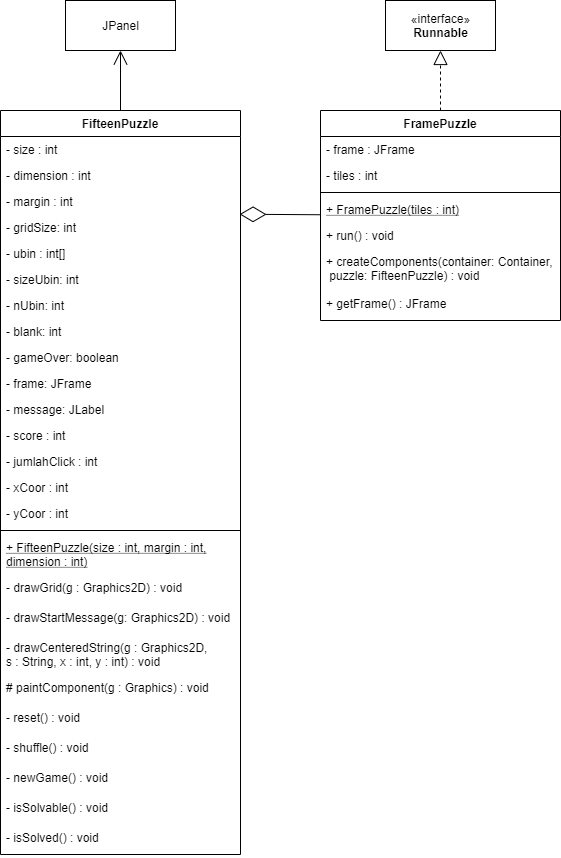

The diagram above was exported from draw.io. Its source (the exported page's mxGraphModel, read from the mxfile embedded in the PNG):
<mxGraphModel dx="2518" dy="1110" grid="1" gridSize="10" guides="1" tooltips="1" connect="1" arrows="1" fold="1" page="1" pageScale="1" pageWidth="1169" pageHeight="827" math="0" shadow="0">
  <root>
    <mxCell id="0" />
    <mxCell id="1" parent="0" />
    <mxCell id="KnZMQUxuHPJqzBwWHK7K-5" value="FifteenPuzzle" style="swimlane;fontStyle=1;align=center;verticalAlign=top;childLayout=stackLayout;horizontal=1;startSize=26;horizontalStack=0;resizeParent=1;resizeParentMax=0;resizeLast=0;collapsible=1;marginBottom=0;" parent="1" vertex="1">
      <mxGeometry x="300" y="160" width="240" height="744" as="geometry" />
    </mxCell>
    <mxCell id="KnZMQUxuHPJqzBwWHK7K-6" value="- size : int&#10;" style="text;strokeColor=none;fillColor=none;align=left;verticalAlign=top;spacingLeft=4;spacingRight=4;overflow=hidden;rotatable=0;points=[[0,0.5],[1,0.5]];portConstraint=eastwest;" parent="KnZMQUxuHPJqzBwWHK7K-5" vertex="1">
      <mxGeometry y="26" width="240" height="26" as="geometry" />
    </mxCell>
    <mxCell id="KnZMQUxuHPJqzBwWHK7K-13" value="- dimension : int&#10;" style="text;strokeColor=none;fillColor=none;align=left;verticalAlign=top;spacingLeft=4;spacingRight=4;overflow=hidden;rotatable=0;points=[[0,0.5],[1,0.5]];portConstraint=eastwest;" parent="KnZMQUxuHPJqzBwWHK7K-5" vertex="1">
      <mxGeometry y="52" width="240" height="26" as="geometry" />
    </mxCell>
    <mxCell id="KnZMQUxuHPJqzBwWHK7K-14" value="- margin : int&#10;" style="text;strokeColor=none;fillColor=none;align=left;verticalAlign=top;spacingLeft=4;spacingRight=4;overflow=hidden;rotatable=0;points=[[0,0.5],[1,0.5]];portConstraint=eastwest;" parent="KnZMQUxuHPJqzBwWHK7K-5" vertex="1">
      <mxGeometry y="78" width="240" height="26" as="geometry" />
    </mxCell>
    <mxCell id="KnZMQUxuHPJqzBwWHK7K-19" value="- gridSize: int&#10;" style="text;strokeColor=none;fillColor=none;align=left;verticalAlign=top;spacingLeft=4;spacingRight=4;overflow=hidden;rotatable=0;points=[[0,0.5],[1,0.5]];portConstraint=eastwest;" parent="KnZMQUxuHPJqzBwWHK7K-5" vertex="1">
      <mxGeometry y="104" width="240" height="26" as="geometry" />
    </mxCell>
    <mxCell id="KnZMQUxuHPJqzBwWHK7K-16" value="- ubin : int[]&#10;" style="text;strokeColor=none;fillColor=none;align=left;verticalAlign=top;spacingLeft=4;spacingRight=4;overflow=hidden;rotatable=0;points=[[0,0.5],[1,0.5]];portConstraint=eastwest;" parent="KnZMQUxuHPJqzBwWHK7K-5" vertex="1">
      <mxGeometry y="130" width="240" height="26" as="geometry" />
    </mxCell>
    <mxCell id="KnZMQUxuHPJqzBwWHK7K-18" value="- sizeUbin: int&#10;" style="text;strokeColor=none;fillColor=none;align=left;verticalAlign=top;spacingLeft=4;spacingRight=4;overflow=hidden;rotatable=0;points=[[0,0.5],[1,0.5]];portConstraint=eastwest;" parent="KnZMQUxuHPJqzBwWHK7K-5" vertex="1">
      <mxGeometry y="156" width="240" height="26" as="geometry" />
    </mxCell>
    <mxCell id="KnZMQUxuHPJqzBwWHK7K-15" value="- nUbin: int&#10;" style="text;strokeColor=none;fillColor=none;align=left;verticalAlign=top;spacingLeft=4;spacingRight=4;overflow=hidden;rotatable=0;points=[[0,0.5],[1,0.5]];portConstraint=eastwest;" parent="KnZMQUxuHPJqzBwWHK7K-5" vertex="1">
      <mxGeometry y="182" width="240" height="26" as="geometry" />
    </mxCell>
    <mxCell id="KnZMQUxuHPJqzBwWHK7K-17" value="- blank: int&#10;" style="text;strokeColor=none;fillColor=none;align=left;verticalAlign=top;spacingLeft=4;spacingRight=4;overflow=hidden;rotatable=0;points=[[0,0.5],[1,0.5]];portConstraint=eastwest;" parent="KnZMQUxuHPJqzBwWHK7K-5" vertex="1">
      <mxGeometry y="208" width="240" height="26" as="geometry" />
    </mxCell>
    <mxCell id="KnZMQUxuHPJqzBwWHK7K-20" value="- gameOver: boolean&#10;" style="text;strokeColor=none;fillColor=none;align=left;verticalAlign=top;spacingLeft=4;spacingRight=4;overflow=hidden;rotatable=0;points=[[0,0.5],[1,0.5]];portConstraint=eastwest;" parent="KnZMQUxuHPJqzBwWHK7K-5" vertex="1">
      <mxGeometry y="234" width="240" height="26" as="geometry" />
    </mxCell>
    <mxCell id="KnZMQUxuHPJqzBwWHK7K-21" value="- frame: JFrame&#10;" style="text;strokeColor=none;fillColor=none;align=left;verticalAlign=top;spacingLeft=4;spacingRight=4;overflow=hidden;rotatable=0;points=[[0,0.5],[1,0.5]];portConstraint=eastwest;" parent="KnZMQUxuHPJqzBwWHK7K-5" vertex="1">
      <mxGeometry y="260" width="240" height="26" as="geometry" />
    </mxCell>
    <mxCell id="KnZMQUxuHPJqzBwWHK7K-22" value="- message: JLabel&#10;" style="text;strokeColor=none;fillColor=none;align=left;verticalAlign=top;spacingLeft=4;spacingRight=4;overflow=hidden;rotatable=0;points=[[0,0.5],[1,0.5]];portConstraint=eastwest;" parent="KnZMQUxuHPJqzBwWHK7K-5" vertex="1">
      <mxGeometry y="286" width="240" height="26" as="geometry" />
    </mxCell>
    <mxCell id="ZewWrt_0dwWkJt-iG1-k-1" value="- score : int" style="text;strokeColor=none;fillColor=none;align=left;verticalAlign=top;spacingLeft=4;spacingRight=4;overflow=hidden;rotatable=0;points=[[0,0.5],[1,0.5]];portConstraint=eastwest;" vertex="1" parent="KnZMQUxuHPJqzBwWHK7K-5">
      <mxGeometry y="312" width="240" height="26" as="geometry" />
    </mxCell>
    <mxCell id="ZewWrt_0dwWkJt-iG1-k-2" value="- jumlahClick : int" style="text;strokeColor=none;fillColor=none;align=left;verticalAlign=top;spacingLeft=4;spacingRight=4;overflow=hidden;rotatable=0;points=[[0,0.5],[1,0.5]];portConstraint=eastwest;" vertex="1" parent="KnZMQUxuHPJqzBwWHK7K-5">
      <mxGeometry y="338" width="240" height="26" as="geometry" />
    </mxCell>
    <mxCell id="ZewWrt_0dwWkJt-iG1-k-3" value="- xCoor : int" style="text;strokeColor=none;fillColor=none;align=left;verticalAlign=top;spacingLeft=4;spacingRight=4;overflow=hidden;rotatable=0;points=[[0,0.5],[1,0.5]];portConstraint=eastwest;" vertex="1" parent="KnZMQUxuHPJqzBwWHK7K-5">
      <mxGeometry y="364" width="240" height="26" as="geometry" />
    </mxCell>
    <mxCell id="ZewWrt_0dwWkJt-iG1-k-4" value="- yCoor : int" style="text;strokeColor=none;fillColor=none;align=left;verticalAlign=top;spacingLeft=4;spacingRight=4;overflow=hidden;rotatable=0;points=[[0,0.5],[1,0.5]];portConstraint=eastwest;" vertex="1" parent="KnZMQUxuHPJqzBwWHK7K-5">
      <mxGeometry y="390" width="240" height="26" as="geometry" />
    </mxCell>
    <mxCell id="KnZMQUxuHPJqzBwWHK7K-7" value="" style="line;strokeWidth=1;fillColor=none;align=left;verticalAlign=middle;spacingTop=-1;spacingLeft=3;spacingRight=3;rotatable=0;labelPosition=right;points=[];portConstraint=eastwest;" parent="KnZMQUxuHPJqzBwWHK7K-5" vertex="1">
      <mxGeometry y="416" width="240" height="8" as="geometry" />
    </mxCell>
    <mxCell id="KnZMQUxuHPJqzBwWHK7K-8" value="+ FifteenPuzzle(size : int, margin : int, &#10;dimension : int)" style="text;strokeColor=none;fillColor=none;align=left;verticalAlign=top;spacingLeft=4;spacingRight=4;overflow=hidden;rotatable=0;points=[[0,0.5],[1,0.5]];portConstraint=eastwest;fontStyle=4" parent="KnZMQUxuHPJqzBwWHK7K-5" vertex="1">
      <mxGeometry y="424" width="240" height="40" as="geometry" />
    </mxCell>
    <mxCell id="KnZMQUxuHPJqzBwWHK7K-36" value="- drawGrid(g : Graphics2D) : void" style="text;strokeColor=none;fillColor=none;align=left;verticalAlign=top;spacingLeft=4;spacingRight=4;overflow=hidden;rotatable=0;points=[[0,0.5],[1,0.5]];portConstraint=eastwest;fontStyle=0" parent="KnZMQUxuHPJqzBwWHK7K-5" vertex="1">
      <mxGeometry y="464" width="240" height="30" as="geometry" />
    </mxCell>
    <mxCell id="KnZMQUxuHPJqzBwWHK7K-37" value="- drawStartMessage(g: Graphics2D) : void" style="text;strokeColor=none;fillColor=none;align=left;verticalAlign=top;spacingLeft=4;spacingRight=4;overflow=hidden;rotatable=0;points=[[0,0.5],[1,0.5]];portConstraint=eastwest;fontStyle=0" parent="KnZMQUxuHPJqzBwWHK7K-5" vertex="1">
      <mxGeometry y="494" width="240" height="30" as="geometry" />
    </mxCell>
    <mxCell id="KnZMQUxuHPJqzBwWHK7K-38" value="- drawCenteredString(g : Graphics2D, &#10;s : String, x : int, y : int) : void" style="text;strokeColor=none;fillColor=none;align=left;verticalAlign=top;spacingLeft=4;spacingRight=4;overflow=hidden;rotatable=0;points=[[0,0.5],[1,0.5]];portConstraint=eastwest;fontStyle=0" parent="KnZMQUxuHPJqzBwWHK7K-5" vertex="1">
      <mxGeometry y="524" width="240" height="40" as="geometry" />
    </mxCell>
    <mxCell id="KnZMQUxuHPJqzBwWHK7K-39" value="# paintComponent(g : Graphics) : void" style="text;strokeColor=none;fillColor=none;align=left;verticalAlign=top;spacingLeft=4;spacingRight=4;overflow=hidden;rotatable=0;points=[[0,0.5],[1,0.5]];portConstraint=eastwest;fontStyle=0" parent="KnZMQUxuHPJqzBwWHK7K-5" vertex="1">
      <mxGeometry y="564" width="240" height="30" as="geometry" />
    </mxCell>
    <mxCell id="KnZMQUxuHPJqzBwWHK7K-40" value="- reset() : void" style="text;strokeColor=none;fillColor=none;align=left;verticalAlign=top;spacingLeft=4;spacingRight=4;overflow=hidden;rotatable=0;points=[[0,0.5],[1,0.5]];portConstraint=eastwest;fontStyle=0" parent="KnZMQUxuHPJqzBwWHK7K-5" vertex="1">
      <mxGeometry y="594" width="240" height="30" as="geometry" />
    </mxCell>
    <mxCell id="KnZMQUxuHPJqzBwWHK7K-41" value="- shuffle() : void" style="text;strokeColor=none;fillColor=none;align=left;verticalAlign=top;spacingLeft=4;spacingRight=4;overflow=hidden;rotatable=0;points=[[0,0.5],[1,0.5]];portConstraint=eastwest;fontStyle=0" parent="KnZMQUxuHPJqzBwWHK7K-5" vertex="1">
      <mxGeometry y="624" width="240" height="30" as="geometry" />
    </mxCell>
    <mxCell id="KnZMQUxuHPJqzBwWHK7K-42" value="- newGame() : void" style="text;strokeColor=none;fillColor=none;align=left;verticalAlign=top;spacingLeft=4;spacingRight=4;overflow=hidden;rotatable=0;points=[[0,0.5],[1,0.5]];portConstraint=eastwest;fontStyle=0" parent="KnZMQUxuHPJqzBwWHK7K-5" vertex="1">
      <mxGeometry y="654" width="240" height="30" as="geometry" />
    </mxCell>
    <mxCell id="KnZMQUxuHPJqzBwWHK7K-43" value="- isSolvable() : void" style="text;strokeColor=none;fillColor=none;align=left;verticalAlign=top;spacingLeft=4;spacingRight=4;overflow=hidden;rotatable=0;points=[[0,0.5],[1,0.5]];portConstraint=eastwest;fontStyle=0" parent="KnZMQUxuHPJqzBwWHK7K-5" vertex="1">
      <mxGeometry y="684" width="240" height="30" as="geometry" />
    </mxCell>
    <mxCell id="KnZMQUxuHPJqzBwWHK7K-44" value="- isSolved() : void" style="text;strokeColor=none;fillColor=none;align=left;verticalAlign=top;spacingLeft=4;spacingRight=4;overflow=hidden;rotatable=0;points=[[0,0.5],[1,0.5]];portConstraint=eastwest;fontStyle=0" parent="KnZMQUxuHPJqzBwWHK7K-5" vertex="1">
      <mxGeometry y="714" width="240" height="30" as="geometry" />
    </mxCell>
    <mxCell id="KnZMQUxuHPJqzBwWHK7K-9" value="FramePuzzle" style="swimlane;fontStyle=1;align=center;verticalAlign=top;childLayout=stackLayout;horizontal=1;startSize=26;horizontalStack=0;resizeParent=1;resizeParentMax=0;resizeLast=0;collapsible=1;marginBottom=0;" parent="1" vertex="1">
      <mxGeometry x="620" y="160" width="240" height="210" as="geometry" />
    </mxCell>
    <mxCell id="KnZMQUxuHPJqzBwWHK7K-10" value="- frame : JFrame" style="text;strokeColor=none;fillColor=none;align=left;verticalAlign=top;spacingLeft=4;spacingRight=4;overflow=hidden;rotatable=0;points=[[0,0.5],[1,0.5]];portConstraint=eastwest;" parent="KnZMQUxuHPJqzBwWHK7K-9" vertex="1">
      <mxGeometry y="26" width="240" height="26" as="geometry" />
    </mxCell>
    <mxCell id="KnZMQUxuHPJqzBwWHK7K-30" value="- tiles : int" style="text;strokeColor=none;fillColor=none;align=left;verticalAlign=top;spacingLeft=4;spacingRight=4;overflow=hidden;rotatable=0;points=[[0,0.5],[1,0.5]];portConstraint=eastwest;" parent="KnZMQUxuHPJqzBwWHK7K-9" vertex="1">
      <mxGeometry y="52" width="240" height="26" as="geometry" />
    </mxCell>
    <mxCell id="KnZMQUxuHPJqzBwWHK7K-11" value="" style="line;strokeWidth=1;fillColor=none;align=left;verticalAlign=middle;spacingTop=-1;spacingLeft=3;spacingRight=3;rotatable=0;labelPosition=right;points=[];portConstraint=eastwest;" parent="KnZMQUxuHPJqzBwWHK7K-9" vertex="1">
      <mxGeometry y="78" width="240" height="8" as="geometry" />
    </mxCell>
    <mxCell id="KnZMQUxuHPJqzBwWHK7K-12" value="+ FramePuzzle(tiles : int)" style="text;strokeColor=none;fillColor=none;align=left;verticalAlign=top;spacingLeft=4;spacingRight=4;overflow=hidden;rotatable=0;points=[[0,0.5],[1,0.5]];portConstraint=eastwest;fontStyle=4" parent="KnZMQUxuHPJqzBwWHK7K-9" vertex="1">
      <mxGeometry y="86" width="240" height="26" as="geometry" />
    </mxCell>
    <mxCell id="KnZMQUxuHPJqzBwWHK7K-33" value="+ run() : void" style="text;strokeColor=none;fillColor=none;align=left;verticalAlign=top;spacingLeft=4;spacingRight=4;overflow=hidden;rotatable=0;points=[[0,0.5],[1,0.5]];portConstraint=eastwest;fontStyle=0" parent="KnZMQUxuHPJqzBwWHK7K-9" vertex="1">
      <mxGeometry y="112" width="240" height="26" as="geometry" />
    </mxCell>
    <mxCell id="KnZMQUxuHPJqzBwWHK7K-34" value="+ createComponents(container: Container,&#10; puzzle: FifteenPuzzle) : void" style="text;strokeColor=none;fillColor=none;align=left;verticalAlign=top;spacingLeft=4;spacingRight=4;overflow=hidden;rotatable=0;points=[[0,0.5],[1,0.5]];portConstraint=eastwest;fontStyle=0" parent="KnZMQUxuHPJqzBwWHK7K-9" vertex="1">
      <mxGeometry y="138" width="240" height="42" as="geometry" />
    </mxCell>
    <mxCell id="KnZMQUxuHPJqzBwWHK7K-35" value="+ getFrame() : JFrame" style="text;strokeColor=none;fillColor=none;align=left;verticalAlign=top;spacingLeft=4;spacingRight=4;overflow=hidden;rotatable=0;points=[[0,0.5],[1,0.5]];portConstraint=eastwest;fontStyle=0" parent="KnZMQUxuHPJqzBwWHK7K-9" vertex="1">
      <mxGeometry y="180" width="240" height="30" as="geometry" />
    </mxCell>
    <mxCell id="KnZMQUxuHPJqzBwWHK7K-23" value="JPanel" style="html=1;" parent="1" vertex="1">
      <mxGeometry x="365" y="50" width="110" height="50" as="geometry" />
    </mxCell>
    <mxCell id="KnZMQUxuHPJqzBwWHK7K-24" value="«interface»&lt;br&gt;&lt;b&gt;Runnable&lt;/b&gt;" style="html=1;" parent="1" vertex="1">
      <mxGeometry x="685" y="50" width="110" height="50" as="geometry" />
    </mxCell>
    <mxCell id="KnZMQUxuHPJqzBwWHK7K-26" value="" style="endArrow=block;dashed=1;endFill=0;endSize=12;html=1;" parent="1" source="KnZMQUxuHPJqzBwWHK7K-9" target="KnZMQUxuHPJqzBwWHK7K-24" edge="1">
      <mxGeometry width="160" relative="1" as="geometry">
        <mxPoint x="710" y="170" as="sourcePoint" />
        <mxPoint x="870" y="170" as="targetPoint" />
      </mxGeometry>
    </mxCell>
    <mxCell id="KnZMQUxuHPJqzBwWHK7K-27" value="" style="endArrow=open;endFill=1;endSize=12;html=1;" parent="1" source="KnZMQUxuHPJqzBwWHK7K-5" target="KnZMQUxuHPJqzBwWHK7K-23" edge="1">
      <mxGeometry width="160" relative="1" as="geometry">
        <mxPoint x="710" y="170" as="sourcePoint" />
        <mxPoint x="460" y="130" as="targetPoint" />
      </mxGeometry>
    </mxCell>
    <mxCell id="KnZMQUxuHPJqzBwWHK7K-29" value="" style="endArrow=diamondThin;endFill=0;endSize=24;html=1;entryX=0.996;entryY=-0.01;entryDx=0;entryDy=0;entryPerimeter=0;" parent="1" source="KnZMQUxuHPJqzBwWHK7K-9" target="KnZMQUxuHPJqzBwWHK7K-19" edge="1">
      <mxGeometry width="160" relative="1" as="geometry">
        <mxPoint x="710" y="170" as="sourcePoint" />
        <mxPoint x="870" y="170" as="targetPoint" />
      </mxGeometry>
    </mxCell>
  </root>
</mxGraphModel>